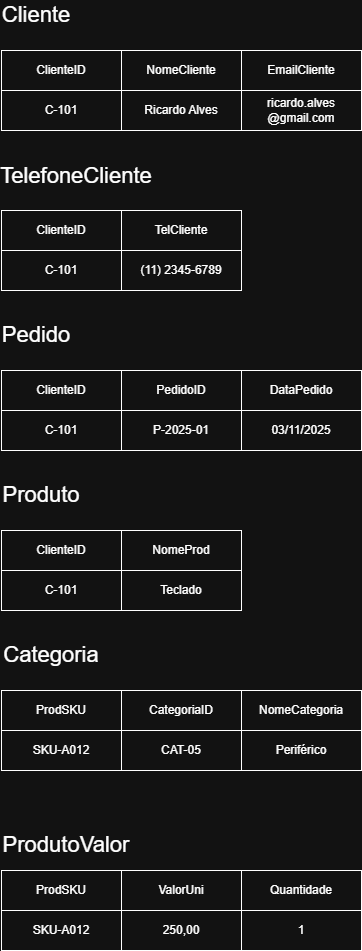

The diagram above was exported from draw.io. Its source (the exported page's mxGraphModel, read from the mxfile embedded in the PNG):
<mxGraphModel dx="3169" dy="1869" grid="1" gridSize="10" guides="1" tooltips="1" connect="1" arrows="1" fold="1" page="1" pageScale="1" pageWidth="827" pageHeight="1169" math="0" shadow="0">
  <root>
    <mxCell id="0" />
    <mxCell id="1" parent="0" />
    <mxCell id="bUkTRPKiD7TmgK8nZ40r-1" value="PedidoID" style="rounded=0;whiteSpace=wrap;html=1;" parent="1" vertex="1">
      <mxGeometry x="160" y="410" width="120" height="40" as="geometry" />
    </mxCell>
    <mxCell id="bUkTRPKiD7TmgK8nZ40r-2" value="DataPedido" style="rounded=0;whiteSpace=wrap;html=1;" parent="1" vertex="1">
      <mxGeometry x="280" y="410" width="120" height="40" as="geometry" />
    </mxCell>
    <mxCell id="bUkTRPKiD7TmgK8nZ40r-4" value="NomeCliente" style="rounded=0;whiteSpace=wrap;html=1;" parent="1" vertex="1">
      <mxGeometry x="160" y="90" width="120" height="40" as="geometry" />
    </mxCell>
    <mxCell id="bUkTRPKiD7TmgK8nZ40r-5" value="EmailCliente" style="rounded=0;whiteSpace=wrap;html=1;" parent="1" vertex="1">
      <mxGeometry x="280" y="90" width="120" height="40" as="geometry" />
    </mxCell>
    <mxCell id="bUkTRPKiD7TmgK8nZ40r-6" value="TelCliente" style="rounded=0;whiteSpace=wrap;html=1;" parent="1" vertex="1">
      <mxGeometry x="160" y="250" width="120" height="40" as="geometry" />
    </mxCell>
    <mxCell id="bUkTRPKiD7TmgK8nZ40r-7" value="ProdSKU" style="rounded=0;whiteSpace=wrap;html=1;" parent="1" vertex="1">
      <mxGeometry x="40" y="730" width="120" height="40" as="geometry" />
    </mxCell>
    <mxCell id="bUkTRPKiD7TmgK8nZ40r-8" value="NomeProd" style="rounded=0;whiteSpace=wrap;html=1;" parent="1" vertex="1">
      <mxGeometry x="160" y="570" width="120" height="40" as="geometry" />
    </mxCell>
    <mxCell id="bUkTRPKiD7TmgK8nZ40r-9" value="CategoriaID" style="rounded=0;whiteSpace=wrap;html=1;" parent="1" vertex="1">
      <mxGeometry x="160" y="730" width="120" height="40" as="geometry" />
    </mxCell>
    <mxCell id="bUkTRPKiD7TmgK8nZ40r-10" value="NomeCategoria" style="rounded=0;whiteSpace=wrap;html=1;" parent="1" vertex="1">
      <mxGeometry x="280" y="730" width="120" height="40" as="geometry" />
    </mxCell>
    <mxCell id="bUkTRPKiD7TmgK8nZ40r-11" value="ValorUni" style="rounded=0;whiteSpace=wrap;html=1;" parent="1" vertex="1">
      <mxGeometry x="160" y="910" width="120" height="40" as="geometry" />
    </mxCell>
    <mxCell id="bUkTRPKiD7TmgK8nZ40r-12" value="Quantidade" style="rounded=0;whiteSpace=wrap;html=1;" parent="1" vertex="1">
      <mxGeometry x="280" y="910" width="120" height="40" as="geometry" />
    </mxCell>
    <mxCell id="bUkTRPKiD7TmgK8nZ40r-13" value="P-2025-01" style="rounded=0;whiteSpace=wrap;html=1;" parent="1" vertex="1">
      <mxGeometry x="160" y="450" width="120" height="40" as="geometry" />
    </mxCell>
    <mxCell id="bUkTRPKiD7TmgK8nZ40r-14" value="03/11/2025" style="rounded=0;whiteSpace=wrap;html=1;" parent="1" vertex="1">
      <mxGeometry x="280" y="450" width="120" height="40" as="geometry" />
    </mxCell>
    <mxCell id="bUkTRPKiD7TmgK8nZ40r-16" value="Ricardo Alves" style="rounded=0;whiteSpace=wrap;html=1;" parent="1" vertex="1">
      <mxGeometry x="160" y="130" width="120" height="40" as="geometry" />
    </mxCell>
    <mxCell id="bUkTRPKiD7TmgK8nZ40r-17" value="ricardo.alves&lt;br&gt;@gmail.com" style="rounded=0;whiteSpace=wrap;html=1;" parent="1" vertex="1">
      <mxGeometry x="280" y="130" width="120" height="40" as="geometry" />
    </mxCell>
    <mxCell id="bUkTRPKiD7TmgK8nZ40r-18" value="(11) 2345-6789" style="rounded=0;whiteSpace=wrap;html=1;" parent="1" vertex="1">
      <mxGeometry x="160" y="290" width="120" height="40" as="geometry" />
    </mxCell>
    <mxCell id="bUkTRPKiD7TmgK8nZ40r-19" value="SKU-A012" style="rounded=0;whiteSpace=wrap;html=1;" parent="1" vertex="1">
      <mxGeometry x="40" y="770" width="120" height="40" as="geometry" />
    </mxCell>
    <mxCell id="bUkTRPKiD7TmgK8nZ40r-20" value="Teclado" style="rounded=0;whiteSpace=wrap;html=1;" parent="1" vertex="1">
      <mxGeometry x="160" y="610" width="120" height="40" as="geometry" />
    </mxCell>
    <mxCell id="bUkTRPKiD7TmgK8nZ40r-21" value="CAT-05" style="rounded=0;whiteSpace=wrap;html=1;" parent="1" vertex="1">
      <mxGeometry x="160" y="770" width="120" height="40" as="geometry" />
    </mxCell>
    <mxCell id="bUkTRPKiD7TmgK8nZ40r-22" value="Periférico" style="rounded=0;whiteSpace=wrap;html=1;" parent="1" vertex="1">
      <mxGeometry x="280" y="770" width="120" height="40" as="geometry" />
    </mxCell>
    <mxCell id="bUkTRPKiD7TmgK8nZ40r-23" value="250,00" style="rounded=0;whiteSpace=wrap;html=1;" parent="1" vertex="1">
      <mxGeometry x="160" y="950" width="120" height="40" as="geometry" />
    </mxCell>
    <mxCell id="bUkTRPKiD7TmgK8nZ40r-24" value="1" style="rounded=0;whiteSpace=wrap;html=1;" parent="1" vertex="1">
      <mxGeometry x="280" y="950" width="120" height="40" as="geometry" />
    </mxCell>
    <mxCell id="bUkTRPKiD7TmgK8nZ40r-26" value="&lt;font style=&quot;font-size: 22px;&quot;&gt;Cliente&lt;/font&gt;" style="text;html=1;whiteSpace=wrap;strokeColor=none;fillColor=none;align=center;verticalAlign=middle;rounded=0;" parent="1" vertex="1">
      <mxGeometry x="40" y="40" width="70" height="30" as="geometry" />
    </mxCell>
    <mxCell id="bUkTRPKiD7TmgK8nZ40r-28" value="ClienteID" style="rounded=0;whiteSpace=wrap;html=1;" parent="1" vertex="1">
      <mxGeometry x="40" y="90" width="120" height="40" as="geometry" />
    </mxCell>
    <mxCell id="bUkTRPKiD7TmgK8nZ40r-29" value="C-101" style="rounded=0;whiteSpace=wrap;html=1;" parent="1" vertex="1">
      <mxGeometry x="40" y="130" width="120" height="40" as="geometry" />
    </mxCell>
    <mxCell id="bUkTRPKiD7TmgK8nZ40r-30" value="&lt;font style=&quot;font-size: 22px;&quot;&gt;TelefoneCliente&lt;/font&gt;" style="text;html=1;whiteSpace=wrap;strokeColor=none;fillColor=none;align=center;verticalAlign=middle;rounded=0;" parent="1" vertex="1">
      <mxGeometry x="40" y="201" width="150" height="30" as="geometry" />
    </mxCell>
    <mxCell id="bUkTRPKiD7TmgK8nZ40r-31" value="ClienteID" style="rounded=0;whiteSpace=wrap;html=1;" parent="1" vertex="1">
      <mxGeometry x="40" y="250" width="120" height="40" as="geometry" />
    </mxCell>
    <mxCell id="bUkTRPKiD7TmgK8nZ40r-32" value="C-101" style="rounded=0;whiteSpace=wrap;html=1;" parent="1" vertex="1">
      <mxGeometry x="40" y="290" width="120" height="40" as="geometry" />
    </mxCell>
    <mxCell id="bUkTRPKiD7TmgK8nZ40r-33" value="&lt;font style=&quot;font-size: 22px;&quot;&gt;Pedido&lt;/font&gt;" style="text;html=1;whiteSpace=wrap;strokeColor=none;fillColor=none;align=center;verticalAlign=middle;rounded=0;" parent="1" vertex="1">
      <mxGeometry x="40" y="360" width="70" height="30" as="geometry" />
    </mxCell>
    <mxCell id="bUkTRPKiD7TmgK8nZ40r-34" value="ClienteID" style="rounded=0;whiteSpace=wrap;html=1;" parent="1" vertex="1">
      <mxGeometry x="40" y="410" width="120" height="40" as="geometry" />
    </mxCell>
    <mxCell id="bUkTRPKiD7TmgK8nZ40r-35" value="C-101" style="rounded=0;whiteSpace=wrap;html=1;" parent="1" vertex="1">
      <mxGeometry x="40" y="450" width="120" height="40" as="geometry" />
    </mxCell>
    <mxCell id="YKiAPDZwLJFyD-IuxR9Y-1" value="&lt;font style=&quot;font-size: 22px;&quot;&gt;Produto&lt;/font&gt;" style="text;html=1;whiteSpace=wrap;strokeColor=none;fillColor=none;align=center;verticalAlign=middle;rounded=0;" vertex="1" parent="1">
      <mxGeometry x="40" y="520" width="80" height="30" as="geometry" />
    </mxCell>
    <mxCell id="YKiAPDZwLJFyD-IuxR9Y-2" value="ClienteID" style="rounded=0;whiteSpace=wrap;html=1;" vertex="1" parent="1">
      <mxGeometry x="40" y="570" width="120" height="40" as="geometry" />
    </mxCell>
    <mxCell id="YKiAPDZwLJFyD-IuxR9Y-3" value="C-101" style="rounded=0;whiteSpace=wrap;html=1;" vertex="1" parent="1">
      <mxGeometry x="40" y="610" width="120" height="40" as="geometry" />
    </mxCell>
    <mxCell id="YKiAPDZwLJFyD-IuxR9Y-4" value="&lt;font style=&quot;font-size: 22px;&quot;&gt;Categoria&lt;/font&gt;" style="text;html=1;whiteSpace=wrap;strokeColor=none;fillColor=none;align=center;verticalAlign=middle;rounded=0;" vertex="1" parent="1">
      <mxGeometry x="40" y="680" width="100" height="30" as="geometry" />
    </mxCell>
    <mxCell id="YKiAPDZwLJFyD-IuxR9Y-7" value="ProdSKU" style="rounded=0;whiteSpace=wrap;html=1;" vertex="1" parent="1">
      <mxGeometry x="40" y="910" width="120" height="40" as="geometry" />
    </mxCell>
    <mxCell id="YKiAPDZwLJFyD-IuxR9Y-8" value="SKU-A012" style="rounded=0;whiteSpace=wrap;html=1;" vertex="1" parent="1">
      <mxGeometry x="40" y="950" width="120" height="40" as="geometry" />
    </mxCell>
    <mxCell id="YKiAPDZwLJFyD-IuxR9Y-9" value="&lt;font style=&quot;font-size: 22px;&quot;&gt;ProdutoValor&lt;/font&gt;" style="text;html=1;whiteSpace=wrap;strokeColor=none;fillColor=none;align=center;verticalAlign=middle;rounded=0;" vertex="1" parent="1">
      <mxGeometry x="40" y="870" width="130" height="30" as="geometry" />
    </mxCell>
  </root>
</mxGraphModel>